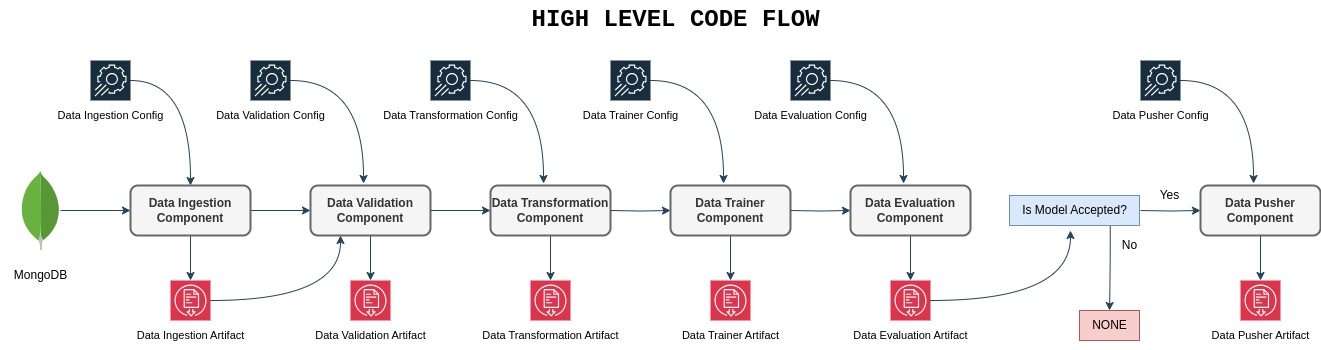

The diagram above was exported from draw.io. Its source (the exported page's mxGraphModel, read from the mxfile embedded in the PNG):
<mxGraphModel dx="1173" dy="580" grid="1" gridSize="10" guides="1" tooltips="1" connect="1" arrows="1" fold="1" page="1" pageScale="1" pageWidth="1169" pageHeight="827" math="0" shadow="0">
  <root>
    <mxCell id="0" />
    <mxCell id="1" parent="0" />
    <mxCell id="BG85lYBygU-vmji2BYo_-6" style="edgeStyle=orthogonalEdgeStyle;rounded=0;orthogonalLoop=1;jettySize=auto;html=1;entryX=0;entryY=0.5;entryDx=0;entryDy=0;strokeColor=#23445D;" edge="1" parent="1" source="BG85lYBygU-vmji2BYo_-1" target="BG85lYBygU-vmji2BYo_-3">
      <mxGeometry relative="1" as="geometry" />
    </mxCell>
    <mxCell id="BG85lYBygU-vmji2BYo_-1" value="" style="dashed=0;outlineConnect=0;html=1;align=center;labelPosition=center;verticalLabelPosition=bottom;verticalAlign=top;shape=mxgraph.weblogos.mongodb;labelBackgroundColor=none;fillColor=#182E3E;strokeColor=#FFFFFF;fontColor=#FFFFFF;" vertex="1" parent="1">
      <mxGeometry x="40" y="180" width="40" height="80" as="geometry" />
    </mxCell>
    <mxCell id="BG85lYBygU-vmji2BYo_-15" style="edgeStyle=orthogonalEdgeStyle;rounded=0;orthogonalLoop=1;jettySize=auto;html=1;entryX=0.5;entryY=0;entryDx=0;entryDy=0;strokeColor=#23445D;exitX=1;exitY=0.5;exitDx=0;exitDy=0;exitPerimeter=0;curved=1;" edge="1" parent="1" source="BG85lYBygU-vmji2BYo_-2" target="BG85lYBygU-vmji2BYo_-3">
      <mxGeometry relative="1" as="geometry" />
    </mxCell>
    <mxCell id="BG85lYBygU-vmji2BYo_-2" value="" style="sketch=0;points=[[0,0,0],[0.25,0,0],[0.5,0,0],[0.75,0,0],[1,0,0],[0,1,0],[0.25,1,0],[0.5,1,0],[0.75,1,0],[1,1,0],[0,0.25,0],[0,0.5,0],[0,0.75,0],[1,0.25,0],[1,0.5,0],[1,0.75,0]];points=[[0,0,0],[0.25,0,0],[0.5,0,0],[0.75,0,0],[1,0,0],[0,1,0],[0.25,1,0],[0.5,1,0],[0.75,1,0],[1,1,0],[0,0.25,0],[0,0.5,0],[0,0.75,0],[1,0.25,0],[1,0.5,0],[1,0.75,0]];outlineConnect=0;fontColor=#FFFFFF;fillColor=#182E3E;strokeColor=#FFFFFF;dashed=0;verticalLabelPosition=bottom;verticalAlign=top;align=center;html=1;fontSize=12;fontStyle=0;aspect=fixed;shape=mxgraph.aws4.resourceIcon;resIcon=mxgraph.aws4.app_config;labelBackgroundColor=none;" vertex="1" parent="1">
      <mxGeometry x="110" y="70" width="40" height="40" as="geometry" />
    </mxCell>
    <mxCell id="BG85lYBygU-vmji2BYo_-11" style="edgeStyle=orthogonalEdgeStyle;rounded=0;orthogonalLoop=1;jettySize=auto;html=1;strokeColor=#23445D;" edge="1" parent="1" source="BG85lYBygU-vmji2BYo_-3" target="BG85lYBygU-vmji2BYo_-9">
      <mxGeometry relative="1" as="geometry" />
    </mxCell>
    <mxCell id="BG85lYBygU-vmji2BYo_-17" style="edgeStyle=orthogonalEdgeStyle;rounded=0;orthogonalLoop=1;jettySize=auto;html=1;entryX=0;entryY=0.5;entryDx=0;entryDy=0;strokeColor=#23445D;" edge="1" parent="1" source="BG85lYBygU-vmji2BYo_-3" target="BG85lYBygU-vmji2BYo_-8">
      <mxGeometry relative="1" as="geometry" />
    </mxCell>
    <mxCell id="BG85lYBygU-vmji2BYo_-3" value="Data Ingestion Component" style="rounded=1;whiteSpace=wrap;html=1;fillColor=#f5f5f5;strokeColor=#666666;fontStyle=1;fontFamily=Helvetica;labelBackgroundColor=none;strokeWidth=2;fontColor=#333333;" vertex="1" parent="1">
      <mxGeometry x="150" y="195" width="120" height="50" as="geometry" />
    </mxCell>
    <mxCell id="BG85lYBygU-vmji2BYo_-5" value="MongoDB" style="text;html=1;align=center;verticalAlign=middle;resizable=0;points=[];autosize=1;strokeColor=none;fillColor=none;fontColor=#000000;" vertex="1" parent="1">
      <mxGeometry x="20" y="270" width="80" height="30" as="geometry" />
    </mxCell>
    <mxCell id="BG85lYBygU-vmji2BYo_-25" style="edgeStyle=orthogonalEdgeStyle;curved=1;rounded=0;orthogonalLoop=1;jettySize=auto;html=1;strokeColor=#23445D;" edge="1" parent="1" source="BG85lYBygU-vmji2BYo_-8" target="BG85lYBygU-vmji2BYo_-24">
      <mxGeometry relative="1" as="geometry" />
    </mxCell>
    <mxCell id="BG85lYBygU-vmji2BYo_-8" value="Data Validation Component" style="rounded=1;whiteSpace=wrap;html=1;fillColor=#f5f5f5;strokeColor=#666666;fontStyle=1;fontFamily=Helvetica;labelBackgroundColor=none;strokeWidth=2;fontColor=#333333;" vertex="1" parent="1">
      <mxGeometry x="330" y="195" width="120" height="50" as="geometry" />
    </mxCell>
    <mxCell id="BG85lYBygU-vmji2BYo_-20" style="edgeStyle=orthogonalEdgeStyle;rounded=0;orthogonalLoop=1;jettySize=auto;html=1;entryX=0.25;entryY=1;entryDx=0;entryDy=0;strokeColor=#23445D;curved=1;" edge="1" parent="1" source="BG85lYBygU-vmji2BYo_-9" target="BG85lYBygU-vmji2BYo_-8">
      <mxGeometry relative="1" as="geometry" />
    </mxCell>
    <mxCell id="BG85lYBygU-vmji2BYo_-9" value="" style="sketch=0;points=[[0,0,0],[0.25,0,0],[0.5,0,0],[0.75,0,0],[1,0,0],[0,1,0],[0.25,1,0],[0.5,1,0],[0.75,1,0],[1,1,0],[0,0.25,0],[0,0.5,0],[0,0.75,0],[1,0.25,0],[1,0.5,0],[1,0.75,0]];outlineConnect=0;fontColor=#232F3E;fillColor=#DD344C;strokeColor=#ffffff;dashed=0;verticalLabelPosition=bottom;verticalAlign=top;align=center;html=1;fontSize=12;fontStyle=0;aspect=fixed;shape=mxgraph.aws4.resourceIcon;resIcon=mxgraph.aws4.artifact;" vertex="1" parent="1">
      <mxGeometry x="190" y="290" width="40" height="40" as="geometry" />
    </mxCell>
    <mxCell id="BG85lYBygU-vmji2BYo_-13" value="Data Ingestion Config" style="text;html=1;align=center;verticalAlign=middle;resizable=0;points=[];autosize=1;strokeColor=none;fillColor=none;fontColor=#000000;fontSize=11;" vertex="1" parent="1">
      <mxGeometry x="65" y="110" width="130" height="30" as="geometry" />
    </mxCell>
    <mxCell id="BG85lYBygU-vmji2BYo_-14" value="Data Ingestion Artifact" style="text;html=1;align=center;verticalAlign=middle;resizable=0;points=[];autosize=1;strokeColor=none;fillColor=none;fontColor=#000000;fontSize=11;" vertex="1" parent="1">
      <mxGeometry x="145" y="330" width="130" height="30" as="geometry" />
    </mxCell>
    <mxCell id="BG85lYBygU-vmji2BYo_-21" value="" style="sketch=0;points=[[0,0,0],[0.25,0,0],[0.5,0,0],[0.75,0,0],[1,0,0],[0,1,0],[0.25,1,0],[0.5,1,0],[0.75,1,0],[1,1,0],[0,0.25,0],[0,0.5,0],[0,0.75,0],[1,0.25,0],[1,0.5,0],[1,0.75,0]];points=[[0,0,0],[0.25,0,0],[0.5,0,0],[0.75,0,0],[1,0,0],[0,1,0],[0.25,1,0],[0.5,1,0],[0.75,1,0],[1,1,0],[0,0.25,0],[0,0.5,0],[0,0.75,0],[1,0.25,0],[1,0.5,0],[1,0.75,0]];outlineConnect=0;fontColor=#FFFFFF;fillColor=#182E3E;strokeColor=#FFFFFF;dashed=0;verticalLabelPosition=bottom;verticalAlign=top;align=center;html=1;fontSize=12;fontStyle=0;aspect=fixed;shape=mxgraph.aws4.resourceIcon;resIcon=mxgraph.aws4.app_config;labelBackgroundColor=none;" vertex="1" parent="1">
      <mxGeometry x="270" y="70" width="40" height="40" as="geometry" />
    </mxCell>
    <mxCell id="BG85lYBygU-vmji2BYo_-22" style="edgeStyle=orthogonalEdgeStyle;rounded=0;orthogonalLoop=1;jettySize=auto;html=1;entryX=0.442;entryY=-0.04;entryDx=0;entryDy=0;entryPerimeter=0;strokeColor=#23445D;exitX=1;exitY=0.5;exitDx=0;exitDy=0;exitPerimeter=0;curved=1;" edge="1" parent="1" source="BG85lYBygU-vmji2BYo_-21" target="BG85lYBygU-vmji2BYo_-8">
      <mxGeometry relative="1" as="geometry" />
    </mxCell>
    <mxCell id="BG85lYBygU-vmji2BYo_-23" value="Data Validation Config" style="text;html=1;align=center;verticalAlign=middle;resizable=0;points=[];autosize=1;strokeColor=none;fillColor=none;fontColor=#000000;fontSize=11;" vertex="1" parent="1">
      <mxGeometry x="225" y="110" width="130" height="30" as="geometry" />
    </mxCell>
    <mxCell id="BG85lYBygU-vmji2BYo_-24" value="" style="sketch=0;points=[[0,0,0],[0.25,0,0],[0.5,0,0],[0.75,0,0],[1,0,0],[0,1,0],[0.25,1,0],[0.5,1,0],[0.75,1,0],[1,1,0],[0,0.25,0],[0,0.5,0],[0,0.75,0],[1,0.25,0],[1,0.5,0],[1,0.75,0]];outlineConnect=0;fontColor=#232F3E;fillColor=#DD344C;strokeColor=#ffffff;dashed=0;verticalLabelPosition=bottom;verticalAlign=top;align=center;html=1;fontSize=12;fontStyle=0;aspect=fixed;shape=mxgraph.aws4.resourceIcon;resIcon=mxgraph.aws4.artifact;" vertex="1" parent="1">
      <mxGeometry x="370" y="290" width="40" height="40" as="geometry" />
    </mxCell>
    <mxCell id="BG85lYBygU-vmji2BYo_-26" value="Data Validation Artifact" style="text;html=1;align=center;verticalAlign=middle;resizable=0;points=[];autosize=1;strokeColor=none;fillColor=none;fontColor=#000000;fontSize=11;" vertex="1" parent="1">
      <mxGeometry x="325" y="330" width="130" height="30" as="geometry" />
    </mxCell>
    <mxCell id="BG85lYBygU-vmji2BYo_-34" style="edgeStyle=orthogonalEdgeStyle;rounded=0;orthogonalLoop=1;jettySize=auto;html=1;entryX=0;entryY=0.5;entryDx=0;entryDy=0;strokeColor=#23445D;exitX=1;exitY=0.5;exitDx=0;exitDy=0;" edge="1" parent="1" target="BG85lYBygU-vmji2BYo_-36" source="BG85lYBygU-vmji2BYo_-8">
      <mxGeometry relative="1" as="geometry">
        <mxPoint x="450" y="220" as="sourcePoint" />
      </mxGeometry>
    </mxCell>
    <mxCell id="BG85lYBygU-vmji2BYo_-35" style="edgeStyle=orthogonalEdgeStyle;curved=1;rounded=0;orthogonalLoop=1;jettySize=auto;html=1;strokeColor=#23445D;" edge="1" parent="1" source="BG85lYBygU-vmji2BYo_-36" target="BG85lYBygU-vmji2BYo_-41">
      <mxGeometry relative="1" as="geometry" />
    </mxCell>
    <mxCell id="BG85lYBygU-vmji2BYo_-36" value="Data Transformation Component" style="rounded=1;whiteSpace=wrap;html=1;fillColor=#f5f5f5;strokeColor=#666666;fontStyle=1;fontFamily=Helvetica;labelBackgroundColor=none;strokeWidth=2;fontColor=#333333;" vertex="1" parent="1">
      <mxGeometry x="510" y="195" width="120" height="50" as="geometry" />
    </mxCell>
    <mxCell id="BG85lYBygU-vmji2BYo_-38" value="" style="sketch=0;points=[[0,0,0],[0.25,0,0],[0.5,0,0],[0.75,0,0],[1,0,0],[0,1,0],[0.25,1,0],[0.5,1,0],[0.75,1,0],[1,1,0],[0,0.25,0],[0,0.5,0],[0,0.75,0],[1,0.25,0],[1,0.5,0],[1,0.75,0]];points=[[0,0,0],[0.25,0,0],[0.5,0,0],[0.75,0,0],[1,0,0],[0,1,0],[0.25,1,0],[0.5,1,0],[0.75,1,0],[1,1,0],[0,0.25,0],[0,0.5,0],[0,0.75,0],[1,0.25,0],[1,0.5,0],[1,0.75,0]];outlineConnect=0;fontColor=#FFFFFF;fillColor=#182E3E;strokeColor=#FFFFFF;dashed=0;verticalLabelPosition=bottom;verticalAlign=top;align=center;html=1;fontSize=12;fontStyle=0;aspect=fixed;shape=mxgraph.aws4.resourceIcon;resIcon=mxgraph.aws4.app_config;labelBackgroundColor=none;" vertex="1" parent="1">
      <mxGeometry x="450" y="70" width="40" height="40" as="geometry" />
    </mxCell>
    <mxCell id="BG85lYBygU-vmji2BYo_-39" style="edgeStyle=orthogonalEdgeStyle;rounded=0;orthogonalLoop=1;jettySize=auto;html=1;entryX=0.442;entryY=-0.04;entryDx=0;entryDy=0;entryPerimeter=0;strokeColor=#23445D;exitX=1;exitY=0.5;exitDx=0;exitDy=0;exitPerimeter=0;curved=1;" edge="1" parent="1" source="BG85lYBygU-vmji2BYo_-38" target="BG85lYBygU-vmji2BYo_-36">
      <mxGeometry relative="1" as="geometry" />
    </mxCell>
    <mxCell id="BG85lYBygU-vmji2BYo_-40" value="Data Transformation Config" style="text;html=1;align=center;verticalAlign=middle;resizable=0;points=[];autosize=1;strokeColor=none;fillColor=none;fontColor=#000000;fontSize=11;" vertex="1" parent="1">
      <mxGeometry x="390" y="110" width="160" height="30" as="geometry" />
    </mxCell>
    <mxCell id="BG85lYBygU-vmji2BYo_-41" value="" style="sketch=0;points=[[0,0,0],[0.25,0,0],[0.5,0,0],[0.75,0,0],[1,0,0],[0,1,0],[0.25,1,0],[0.5,1,0],[0.75,1,0],[1,1,0],[0,0.25,0],[0,0.5,0],[0,0.75,0],[1,0.25,0],[1,0.5,0],[1,0.75,0]];outlineConnect=0;fontColor=#232F3E;fillColor=#DD344C;strokeColor=#ffffff;dashed=0;verticalLabelPosition=bottom;verticalAlign=top;align=center;html=1;fontSize=12;fontStyle=0;aspect=fixed;shape=mxgraph.aws4.resourceIcon;resIcon=mxgraph.aws4.artifact;" vertex="1" parent="1">
      <mxGeometry x="550" y="290" width="40" height="40" as="geometry" />
    </mxCell>
    <mxCell id="BG85lYBygU-vmji2BYo_-42" value="Data Transformation Artifact" style="text;html=1;align=center;verticalAlign=middle;resizable=0;points=[];autosize=1;strokeColor=none;fillColor=none;fontColor=#000000;fontSize=11;" vertex="1" parent="1">
      <mxGeometry x="490" y="330" width="160" height="30" as="geometry" />
    </mxCell>
    <mxCell id="BG85lYBygU-vmji2BYo_-43" style="edgeStyle=orthogonalEdgeStyle;rounded=0;orthogonalLoop=1;jettySize=auto;html=1;entryX=0;entryY=0.5;entryDx=0;entryDy=0;strokeColor=#23445D;" edge="1" parent="1" target="BG85lYBygU-vmji2BYo_-45">
      <mxGeometry relative="1" as="geometry">
        <mxPoint x="630" y="220" as="sourcePoint" />
      </mxGeometry>
    </mxCell>
    <mxCell id="BG85lYBygU-vmji2BYo_-44" style="edgeStyle=orthogonalEdgeStyle;curved=1;rounded=0;orthogonalLoop=1;jettySize=auto;html=1;strokeColor=#23445D;" edge="1" parent="1" source="BG85lYBygU-vmji2BYo_-45" target="BG85lYBygU-vmji2BYo_-50">
      <mxGeometry relative="1" as="geometry" />
    </mxCell>
    <mxCell id="BG85lYBygU-vmji2BYo_-45" value="Data Trainer Component" style="rounded=1;whiteSpace=wrap;html=1;fillColor=#f5f5f5;strokeColor=#666666;fontStyle=1;fontFamily=Helvetica;labelBackgroundColor=none;strokeWidth=2;fontColor=#333333;" vertex="1" parent="1">
      <mxGeometry x="690" y="195" width="120" height="50" as="geometry" />
    </mxCell>
    <mxCell id="BG85lYBygU-vmji2BYo_-47" value="" style="sketch=0;points=[[0,0,0],[0.25,0,0],[0.5,0,0],[0.75,0,0],[1,0,0],[0,1,0],[0.25,1,0],[0.5,1,0],[0.75,1,0],[1,1,0],[0,0.25,0],[0,0.5,0],[0,0.75,0],[1,0.25,0],[1,0.5,0],[1,0.75,0]];points=[[0,0,0],[0.25,0,0],[0.5,0,0],[0.75,0,0],[1,0,0],[0,1,0],[0.25,1,0],[0.5,1,0],[0.75,1,0],[1,1,0],[0,0.25,0],[0,0.5,0],[0,0.75,0],[1,0.25,0],[1,0.5,0],[1,0.75,0]];outlineConnect=0;fontColor=#FFFFFF;fillColor=#182E3E;strokeColor=#FFFFFF;dashed=0;verticalLabelPosition=bottom;verticalAlign=top;align=center;html=1;fontSize=12;fontStyle=0;aspect=fixed;shape=mxgraph.aws4.resourceIcon;resIcon=mxgraph.aws4.app_config;labelBackgroundColor=none;" vertex="1" parent="1">
      <mxGeometry x="630" y="70" width="40" height="40" as="geometry" />
    </mxCell>
    <mxCell id="BG85lYBygU-vmji2BYo_-48" style="edgeStyle=orthogonalEdgeStyle;rounded=0;orthogonalLoop=1;jettySize=auto;html=1;entryX=0.442;entryY=-0.04;entryDx=0;entryDy=0;entryPerimeter=0;strokeColor=#23445D;exitX=1;exitY=0.5;exitDx=0;exitDy=0;exitPerimeter=0;curved=1;" edge="1" parent="1" source="BG85lYBygU-vmji2BYo_-47" target="BG85lYBygU-vmji2BYo_-45">
      <mxGeometry relative="1" as="geometry" />
    </mxCell>
    <mxCell id="BG85lYBygU-vmji2BYo_-49" value="Data Trainer Config" style="text;html=1;align=center;verticalAlign=middle;resizable=0;points=[];autosize=1;strokeColor=none;fillColor=none;fontColor=#000000;fontSize=11;" vertex="1" parent="1">
      <mxGeometry x="590" y="110" width="120" height="30" as="geometry" />
    </mxCell>
    <mxCell id="BG85lYBygU-vmji2BYo_-50" value="" style="sketch=0;points=[[0,0,0],[0.25,0,0],[0.5,0,0],[0.75,0,0],[1,0,0],[0,1,0],[0.25,1,0],[0.5,1,0],[0.75,1,0],[1,1,0],[0,0.25,0],[0,0.5,0],[0,0.75,0],[1,0.25,0],[1,0.5,0],[1,0.75,0]];outlineConnect=0;fontColor=#232F3E;fillColor=#DD344C;strokeColor=#ffffff;dashed=0;verticalLabelPosition=bottom;verticalAlign=top;align=center;html=1;fontSize=12;fontStyle=0;aspect=fixed;shape=mxgraph.aws4.resourceIcon;resIcon=mxgraph.aws4.artifact;" vertex="1" parent="1">
      <mxGeometry x="730" y="290" width="40" height="40" as="geometry" />
    </mxCell>
    <mxCell id="BG85lYBygU-vmji2BYo_-51" value="Data Trainer Artifact" style="text;html=1;align=center;verticalAlign=middle;resizable=0;points=[];autosize=1;strokeColor=none;fillColor=none;fontColor=#000000;fontSize=11;" vertex="1" parent="1">
      <mxGeometry x="690" y="330" width="120" height="30" as="geometry" />
    </mxCell>
    <mxCell id="BG85lYBygU-vmji2BYo_-52" style="edgeStyle=orthogonalEdgeStyle;rounded=0;orthogonalLoop=1;jettySize=auto;html=1;entryX=0;entryY=0.5;entryDx=0;entryDy=0;strokeColor=#23445D;" edge="1" parent="1" target="BG85lYBygU-vmji2BYo_-54">
      <mxGeometry relative="1" as="geometry">
        <mxPoint x="810" y="220" as="sourcePoint" />
      </mxGeometry>
    </mxCell>
    <mxCell id="BG85lYBygU-vmji2BYo_-53" style="edgeStyle=orthogonalEdgeStyle;curved=1;rounded=0;orthogonalLoop=1;jettySize=auto;html=1;strokeColor=#23445D;" edge="1" parent="1" source="BG85lYBygU-vmji2BYo_-54" target="BG85lYBygU-vmji2BYo_-58">
      <mxGeometry relative="1" as="geometry" />
    </mxCell>
    <mxCell id="BG85lYBygU-vmji2BYo_-54" value="Data Evaluation Component" style="rounded=1;whiteSpace=wrap;html=1;fillColor=#f5f5f5;strokeColor=#666666;fontStyle=1;fontFamily=Helvetica;labelBackgroundColor=none;strokeWidth=2;fontColor=#333333;" vertex="1" parent="1">
      <mxGeometry x="870" y="195" width="120" height="50" as="geometry" />
    </mxCell>
    <mxCell id="BG85lYBygU-vmji2BYo_-55" value="" style="sketch=0;points=[[0,0,0],[0.25,0,0],[0.5,0,0],[0.75,0,0],[1,0,0],[0,1,0],[0.25,1,0],[0.5,1,0],[0.75,1,0],[1,1,0],[0,0.25,0],[0,0.5,0],[0,0.75,0],[1,0.25,0],[1,0.5,0],[1,0.75,0]];points=[[0,0,0],[0.25,0,0],[0.5,0,0],[0.75,0,0],[1,0,0],[0,1,0],[0.25,1,0],[0.5,1,0],[0.75,1,0],[1,1,0],[0,0.25,0],[0,0.5,0],[0,0.75,0],[1,0.25,0],[1,0.5,0],[1,0.75,0]];outlineConnect=0;fontColor=#FFFFFF;fillColor=#182E3E;strokeColor=#FFFFFF;dashed=0;verticalLabelPosition=bottom;verticalAlign=top;align=center;html=1;fontSize=12;fontStyle=0;aspect=fixed;shape=mxgraph.aws4.resourceIcon;resIcon=mxgraph.aws4.app_config;labelBackgroundColor=none;" vertex="1" parent="1">
      <mxGeometry x="810" y="70" width="40" height="40" as="geometry" />
    </mxCell>
    <mxCell id="BG85lYBygU-vmji2BYo_-56" style="edgeStyle=orthogonalEdgeStyle;rounded=0;orthogonalLoop=1;jettySize=auto;html=1;entryX=0.442;entryY=-0.04;entryDx=0;entryDy=0;entryPerimeter=0;strokeColor=#23445D;exitX=1;exitY=0.5;exitDx=0;exitDy=0;exitPerimeter=0;curved=1;" edge="1" parent="1" source="BG85lYBygU-vmji2BYo_-55" target="BG85lYBygU-vmji2BYo_-54">
      <mxGeometry relative="1" as="geometry" />
    </mxCell>
    <mxCell id="BG85lYBygU-vmji2BYo_-57" value="Data Evaluation Config" style="text;html=1;align=center;verticalAlign=middle;resizable=0;points=[];autosize=1;strokeColor=none;fillColor=none;fontColor=#000000;fontSize=11;" vertex="1" parent="1">
      <mxGeometry x="760" y="110" width="140" height="30" as="geometry" />
    </mxCell>
    <mxCell id="BG85lYBygU-vmji2BYo_-58" value="" style="sketch=0;points=[[0,0,0],[0.25,0,0],[0.5,0,0],[0.75,0,0],[1,0,0],[0,1,0],[0.25,1,0],[0.5,1,0],[0.75,1,0],[1,1,0],[0,0.25,0],[0,0.5,0],[0,0.75,0],[1,0.25,0],[1,0.5,0],[1,0.75,0]];outlineConnect=0;fontColor=#232F3E;fillColor=#DD344C;strokeColor=#ffffff;dashed=0;verticalLabelPosition=bottom;verticalAlign=top;align=center;html=1;fontSize=12;fontStyle=0;aspect=fixed;shape=mxgraph.aws4.resourceIcon;resIcon=mxgraph.aws4.artifact;" vertex="1" parent="1">
      <mxGeometry x="910" y="290" width="40" height="40" as="geometry" />
    </mxCell>
    <mxCell id="BG85lYBygU-vmji2BYo_-59" value="Data Evaluation Artifact" style="text;html=1;align=center;verticalAlign=middle;resizable=0;points=[];autosize=1;strokeColor=none;fillColor=none;fontColor=#000000;fontSize=11;" vertex="1" parent="1">
      <mxGeometry x="860" y="330" width="140" height="30" as="geometry" />
    </mxCell>
    <mxCell id="BG85lYBygU-vmji2BYo_-68" style="edgeStyle=orthogonalEdgeStyle;rounded=0;orthogonalLoop=1;jettySize=auto;html=1;entryX=0;entryY=0.5;entryDx=0;entryDy=0;strokeColor=#23445D;" edge="1" parent="1" target="BG85lYBygU-vmji2BYo_-70">
      <mxGeometry relative="1" as="geometry">
        <mxPoint x="1160" y="220" as="sourcePoint" />
      </mxGeometry>
    </mxCell>
    <mxCell id="BG85lYBygU-vmji2BYo_-69" style="edgeStyle=orthogonalEdgeStyle;curved=1;rounded=0;orthogonalLoop=1;jettySize=auto;html=1;strokeColor=#23445D;" edge="1" parent="1" source="BG85lYBygU-vmji2BYo_-70" target="BG85lYBygU-vmji2BYo_-74">
      <mxGeometry relative="1" as="geometry" />
    </mxCell>
    <mxCell id="BG85lYBygU-vmji2BYo_-70" value="Data Pusher Component" style="rounded=1;whiteSpace=wrap;html=1;fillColor=#f5f5f5;strokeColor=#666666;fontStyle=1;fontFamily=Helvetica;labelBackgroundColor=none;strokeWidth=2;fontColor=#333333;" vertex="1" parent="1">
      <mxGeometry x="1220" y="195" width="120" height="50" as="geometry" />
    </mxCell>
    <mxCell id="BG85lYBygU-vmji2BYo_-71" value="" style="sketch=0;points=[[0,0,0],[0.25,0,0],[0.5,0,0],[0.75,0,0],[1,0,0],[0,1,0],[0.25,1,0],[0.5,1,0],[0.75,1,0],[1,1,0],[0,0.25,0],[0,0.5,0],[0,0.75,0],[1,0.25,0],[1,0.5,0],[1,0.75,0]];points=[[0,0,0],[0.25,0,0],[0.5,0,0],[0.75,0,0],[1,0,0],[0,1,0],[0.25,1,0],[0.5,1,0],[0.75,1,0],[1,1,0],[0,0.25,0],[0,0.5,0],[0,0.75,0],[1,0.25,0],[1,0.5,0],[1,0.75,0]];outlineConnect=0;fontColor=#FFFFFF;fillColor=#182E3E;strokeColor=#FFFFFF;dashed=0;verticalLabelPosition=bottom;verticalAlign=top;align=center;html=1;fontSize=12;fontStyle=0;aspect=fixed;shape=mxgraph.aws4.resourceIcon;resIcon=mxgraph.aws4.app_config;labelBackgroundColor=none;" vertex="1" parent="1">
      <mxGeometry x="1160" y="70" width="40" height="40" as="geometry" />
    </mxCell>
    <mxCell id="BG85lYBygU-vmji2BYo_-72" style="edgeStyle=orthogonalEdgeStyle;rounded=0;orthogonalLoop=1;jettySize=auto;html=1;entryX=0.442;entryY=-0.04;entryDx=0;entryDy=0;entryPerimeter=0;strokeColor=#23445D;exitX=1;exitY=0.5;exitDx=0;exitDy=0;exitPerimeter=0;curved=1;" edge="1" parent="1" source="BG85lYBygU-vmji2BYo_-71" target="BG85lYBygU-vmji2BYo_-70">
      <mxGeometry relative="1" as="geometry" />
    </mxCell>
    <mxCell id="BG85lYBygU-vmji2BYo_-73" value="Data Pusher Config" style="text;html=1;align=center;verticalAlign=middle;resizable=0;points=[];autosize=1;strokeColor=none;fillColor=none;fontColor=#000000;fontSize=11;" vertex="1" parent="1">
      <mxGeometry x="1120" y="110" width="120" height="30" as="geometry" />
    </mxCell>
    <mxCell id="BG85lYBygU-vmji2BYo_-74" value="" style="sketch=0;points=[[0,0,0],[0.25,0,0],[0.5,0,0],[0.75,0,0],[1,0,0],[0,1,0],[0.25,1,0],[0.5,1,0],[0.75,1,0],[1,1,0],[0,0.25,0],[0,0.5,0],[0,0.75,0],[1,0.25,0],[1,0.5,0],[1,0.75,0]];outlineConnect=0;fontColor=#232F3E;fillColor=#DD344C;strokeColor=#ffffff;dashed=0;verticalLabelPosition=bottom;verticalAlign=top;align=center;html=1;fontSize=12;fontStyle=0;aspect=fixed;shape=mxgraph.aws4.resourceIcon;resIcon=mxgraph.aws4.artifact;" vertex="1" parent="1">
      <mxGeometry x="1260" y="290" width="40" height="40" as="geometry" />
    </mxCell>
    <mxCell id="BG85lYBygU-vmji2BYo_-75" value="Data Pusher Artifact" style="text;html=1;align=center;verticalAlign=middle;resizable=0;points=[];autosize=1;strokeColor=none;fillColor=none;fontColor=#000000;fontSize=11;" vertex="1" parent="1">
      <mxGeometry x="1220" y="330" width="120" height="30" as="geometry" />
    </mxCell>
    <mxCell id="BG85lYBygU-vmji2BYo_-77" value="NONE" style="text;html=1;align=center;verticalAlign=middle;resizable=0;points=[];autosize=1;fillColor=#f8cecc;strokeColor=#b85450;" vertex="1" parent="1">
      <mxGeometry x="1099" y="320" width="60" height="30" as="geometry" />
    </mxCell>
    <mxCell id="BG85lYBygU-vmji2BYo_-83" style="edgeStyle=orthogonalEdgeStyle;curved=1;rounded=0;orthogonalLoop=1;jettySize=auto;html=1;strokeColor=#23445D;exitX=0.775;exitY=1.002;exitDx=0;exitDy=0;exitPerimeter=0;" edge="1" parent="1" source="BG85lYBygU-vmji2BYo_-80" target="BG85lYBygU-vmji2BYo_-77">
      <mxGeometry relative="1" as="geometry" />
    </mxCell>
    <mxCell id="BG85lYBygU-vmji2BYo_-80" value="Is Model Accepted?" style="text;html=1;align=center;verticalAlign=middle;resizable=0;points=[];autosize=1;strokeColor=#6c8ebf;fillColor=#dae8fc;" vertex="1" parent="1">
      <mxGeometry x="1029" y="205" width="130" height="30" as="geometry" />
    </mxCell>
    <mxCell id="BG85lYBygU-vmji2BYo_-81" style="edgeStyle=orthogonalEdgeStyle;curved=1;rounded=0;orthogonalLoop=1;jettySize=auto;html=1;entryX=0.469;entryY=1.167;entryDx=0;entryDy=0;entryPerimeter=0;strokeColor=#23445D;" edge="1" parent="1" source="BG85lYBygU-vmji2BYo_-58" target="BG85lYBygU-vmji2BYo_-80">
      <mxGeometry relative="1" as="geometry" />
    </mxCell>
    <mxCell id="BG85lYBygU-vmji2BYo_-85" value="No" style="text;html=1;align=center;verticalAlign=middle;resizable=0;points=[];autosize=1;strokeColor=none;fillColor=none;fontColor=#000000;fontSize=12;" vertex="1" parent="1">
      <mxGeometry x="1129" y="240" width="40" height="30" as="geometry" />
    </mxCell>
    <mxCell id="BG85lYBygU-vmji2BYo_-86" value="Yes" style="text;html=1;align=center;verticalAlign=middle;resizable=0;points=[];autosize=1;strokeColor=none;fillColor=none;fontColor=#000000;fontSize=12;" vertex="1" parent="1">
      <mxGeometry x="1169" y="190" width="40" height="30" as="geometry" />
    </mxCell>
    <mxCell id="BG85lYBygU-vmji2BYo_-87" value="&lt;font face=&quot;Courier New&quot;&gt;&lt;span style=&quot;font-size: 24px;&quot;&gt;HIGH LEVEL CODE FLOW&lt;/span&gt;&lt;/font&gt;" style="text;html=1;align=center;verticalAlign=middle;resizable=0;points=[];autosize=1;strokeColor=none;fillColor=none;fontColor=#000000;fontSize=11;fontStyle=1" vertex="1" parent="1">
      <mxGeometry x="540" y="10" width="310" height="40" as="geometry" />
    </mxCell>
  </root>
</mxGraphModel>